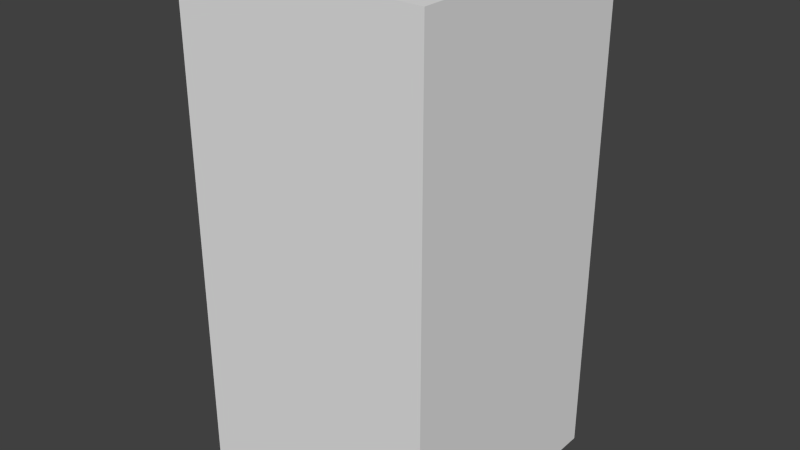# Source: greyFlagSix.blend  (saved by Blender 2.68.0; exported with 4.5.12 LTS)
import bpy
from mathutils import Matrix  # noqa: F401  (used for matrix-valued properties, if any)

bpy.ops.wm.read_factory_settings(use_empty=True)
scene = bpy.context.scene
scene.name = 'Scene'

# ---- collections
col_collection_1 = bpy.data.collections.new('Collection 1'); scene.collection.children.link(col_collection_1)

# ---- world
world_world = bpy.data.worlds.new('World'); scene.world = world_world
world_world.color = (0.05088, 0.05088, 0.05088)
world_world.use_sun_shadow = False
world_world.sun_shadow_jitter_overblur = 0.0
world_world.cycles.sampling_method = 'MANUAL'
world_world.cycles.sample_map_resolution = 256

# ---- meshes
me_greyflagsix = bpy.data.meshes.new('greyFlagSix')
me_greyflagsix.from_pydata([(-0.5, -0.5, -1.0), (-0.5, 0.5, -1.0), (0.5, 0.5, -1.0), (0.5, -0.5, -1.0), (-0.5, -0.5, 1.0), (-0.5, 0.5, 1.0), (0.5, 0.5, 1.0), (0.5, -0.5, 1.0)], [], [(4, 5, 1, 0), (5, 6, 2, 1), (6, 7, 3, 2), (7, 4, 0, 3), (0, 1, 2, 3), (7, 6, 5, 4)])
me_greyflagsix.use_remesh_preserve_volume = False
me_greyflagsix.use_remesh_preserve_attributes = False
me_greyflagsix.use_mirror_vertex_groups = False
me_greyflagsix.update()

# ---- objects
ob_greyflagsix = bpy.data.objects.new('greyFlagSix', me_greyflagsix)

# ---- transforms, parenting, visibility, modifiers, constraints
ob_greyflagsix.location = (0.0, 0.0, 0.0)
ob_greyflagsix.lineart.crease_threshold = 0.0

# ---- collection membership
col_collection_1.objects.link(ob_greyflagsix)

# ---- scene / render settings (as saved in the file)
scene.frame_start = 1; scene.frame_end = 250; scene.frame_set(1)
scene.render.engine = 'BLENDER_EEVEE_NEXT'
scene.render.image_settings.color_mode = 'RGB'
scene.render.image_settings.compression = 90
scene.render.resolution_percentage = 50
scene.render.dither_intensity = 0.0
scene.cycles.use_denoising = False
scene.cycles.samples = 10
scene.cycles.sampling_pattern = 'TABULATED_SOBOL'
scene.cycles.light_sampling_threshold = 0.0
scene.cycles.use_adaptive_sampling = False
scene.cycles.use_light_tree = False
scene.cycles.blur_glossy = 0.0
scene.cycles.volume_bounces = 1
scene.cycles.pixel_filter_type = 'GAUSSIAN'
scene.cycles.sample_clamp_indirect = 0.0
scene.view_settings.view_transform = 'Standard'
bpy.context.view_layer.update()

# ---- added for rendering (the .blend has no active camera and no usable light): camera, sun
cam_auto = bpy.data.cameras.new('AutoCamera')
cam_auto.lens = 50.0
cam_auto.sensor_width = 36.0
cam_auto.clip_end = 1000.0
ob_auto_camera = bpy.data.objects.new('AutoCamera', cam_auto)
scene.collection.objects.link(ob_auto_camera)
ob_auto_camera.location = (2.26633, -2.71959, 1.81306)
ob_auto_camera.rotation_euler = (1.09748, -7.21219e-08, 0.694738)
scene.camera = ob_auto_camera
light_auto_sun = bpy.data.lights.new('AutoSun', 'SUN')
light_auto_sun.energy = 3.0
light_auto_sun.angle = 0.0523599
ob_auto_sun = bpy.data.objects.new('AutoSun', light_auto_sun)
scene.collection.objects.link(ob_auto_sun)
ob_auto_sun.rotation_euler = (0.872665, 0.174533, 0.523599)
bpy.context.view_layer.update()
